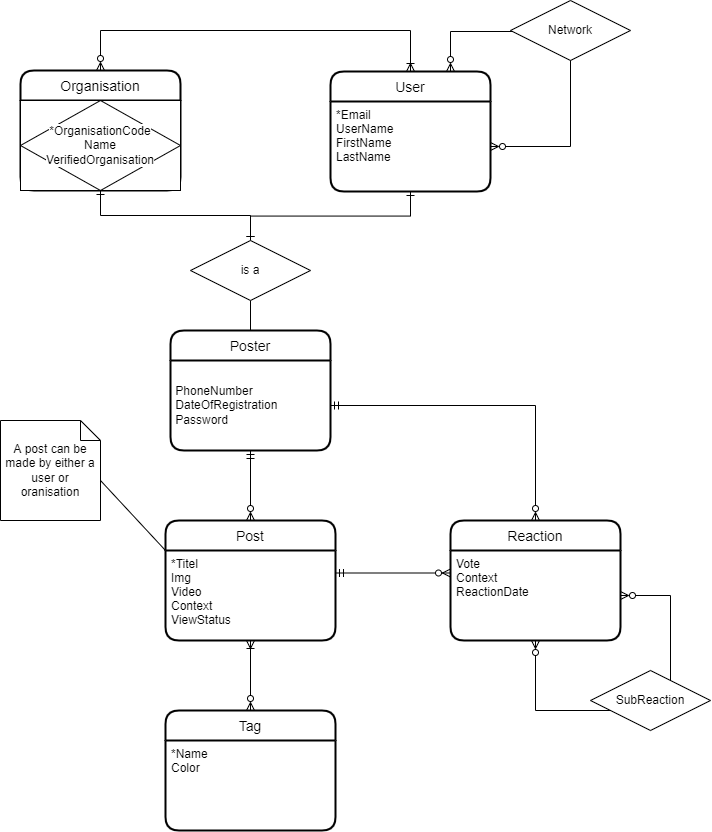

The diagram above was exported from draw.io. Its source (the exported page's mxGraphModel, read from the mxfile embedded in the PNG):
<mxGraphModel dx="1483" dy="2016" grid="1" gridSize="10" guides="1" tooltips="1" connect="1" arrows="1" fold="1" page="1" pageScale="1" pageWidth="850" pageHeight="1100" math="0" shadow="0" extFonts="Permanent Marker^https://fonts.googleapis.com/css?family=Permanent+Marker">
  <root>
    <mxCell id="0" />
    <mxCell id="1" parent="0" />
    <mxCell id="aWmSuwmLUElgmCiGcrFF-1" value="User" style="swimlane;childLayout=stackLayout;horizontal=1;startSize=30;horizontalStack=0;rounded=1;fontSize=14;fontStyle=0;strokeWidth=2;resizeParent=0;resizeLast=1;shadow=0;dashed=0;align=center;" vertex="1" parent="1">
      <mxGeometry x="360" y="-119" width="160" height="120" as="geometry" />
    </mxCell>
    <mxCell id="aWmSuwmLUElgmCiGcrFF-38" style="edgeStyle=orthogonalEdgeStyle;rounded=0;orthogonalLoop=1;jettySize=auto;html=1;exitX=1;exitY=0.5;exitDx=0;exitDy=0;entryX=0.75;entryY=0;entryDx=0;entryDy=0;startArrow=ERzeroToMany;startFill=0;endArrow=ERzeroToMany;endFill=0;" edge="1" parent="aWmSuwmLUElgmCiGcrFF-1" source="aWmSuwmLUElgmCiGcrFF-2" target="aWmSuwmLUElgmCiGcrFF-1">
      <mxGeometry relative="1" as="geometry">
        <Array as="points">
          <mxPoint x="240" y="75" />
          <mxPoint x="240" y="-40" />
          <mxPoint x="120" y="-40" />
        </Array>
      </mxGeometry>
    </mxCell>
    <mxCell id="aWmSuwmLUElgmCiGcrFF-2" value="*Email&#10;UserName&#10;FirstName&#10;LastName&#10;" style="align=left;strokeColor=none;fillColor=none;spacingLeft=4;fontSize=12;verticalAlign=top;resizable=0;rotatable=0;part=1;" vertex="1" parent="aWmSuwmLUElgmCiGcrFF-1">
      <mxGeometry y="30" width="160" height="90" as="geometry" />
    </mxCell>
    <mxCell id="aWmSuwmLUElgmCiGcrFF-3" value="Post" style="swimlane;childLayout=stackLayout;horizontal=1;startSize=30;horizontalStack=0;rounded=1;fontSize=14;fontStyle=0;strokeWidth=2;resizeParent=0;resizeLast=1;shadow=0;dashed=0;align=center;" vertex="1" parent="1">
      <mxGeometry x="195" y="330" width="170" height="120" as="geometry" />
    </mxCell>
    <mxCell id="aWmSuwmLUElgmCiGcrFF-4" value="*Titel&#10;Img&#10;Video&#10;Context&#10;ViewStatus" style="align=left;strokeColor=none;fillColor=none;spacingLeft=4;fontSize=12;verticalAlign=top;resizable=0;rotatable=0;part=1;" vertex="1" parent="aWmSuwmLUElgmCiGcrFF-3">
      <mxGeometry y="30" width="170" height="90" as="geometry" />
    </mxCell>
    <mxCell id="aWmSuwmLUElgmCiGcrFF-12" style="edgeStyle=orthogonalEdgeStyle;rounded=0;orthogonalLoop=1;jettySize=auto;html=1;entryX=1;entryY=0.25;entryDx=0;entryDy=0;startArrow=ERzeroToMany;startFill=0;endArrow=ERmandOne;endFill=0;exitX=0;exitY=0.25;exitDx=0;exitDy=0;" edge="1" parent="1" source="aWmSuwmLUElgmCiGcrFF-52" target="aWmSuwmLUElgmCiGcrFF-4">
      <mxGeometry relative="1" as="geometry">
        <mxPoint x="490" y="383" as="sourcePoint" />
      </mxGeometry>
    </mxCell>
    <mxCell id="aWmSuwmLUElgmCiGcrFF-33" style="edgeStyle=orthogonalEdgeStyle;rounded=0;orthogonalLoop=1;jettySize=auto;html=1;entryX=0.5;entryY=0;entryDx=0;entryDy=0;startArrow=ERzeroToMany;startFill=0;endArrow=ERoneToMany;endFill=0;exitX=0.5;exitY=0;exitDx=0;exitDy=0;" edge="1" parent="1" source="aWmSuwmLUElgmCiGcrFF-19" target="aWmSuwmLUElgmCiGcrFF-1">
      <mxGeometry relative="1" as="geometry">
        <Array as="points">
          <mxPoint x="130" y="-160" />
          <mxPoint x="440" y="-160" />
        </Array>
      </mxGeometry>
    </mxCell>
    <mxCell id="aWmSuwmLUElgmCiGcrFF-19" value="Organisation" style="swimlane;childLayout=stackLayout;horizontal=1;startSize=30;horizontalStack=0;rounded=1;fontSize=14;fontStyle=0;strokeWidth=2;resizeParent=0;resizeLast=1;shadow=0;dashed=0;align=center;" vertex="1" parent="1">
      <mxGeometry x="50" y="-120" width="160" height="120" as="geometry" />
    </mxCell>
    <mxCell id="aWmSuwmLUElgmCiGcrFF-53" value="&lt;span style=&quot;background-color: rgb(255, 255, 255);&quot;&gt;&lt;span style=&quot;text-align: left;&quot;&gt;*OrganisationCode&lt;/span&gt;&lt;br style=&quot;padding: 0px; margin: 0px; text-align: left;&quot;&gt;&lt;span style=&quot;text-align: left;&quot;&gt;Name&lt;/span&gt;&lt;br style=&quot;padding: 0px; margin: 0px; text-align: left;&quot;&gt;&lt;span style=&quot;text-align: left;&quot;&gt;VerifiedOrganisation&lt;/span&gt;&lt;/span&gt;" style="shape=associativeEntity;whiteSpace=wrap;html=1;align=center;" vertex="1" parent="aWmSuwmLUElgmCiGcrFF-19">
      <mxGeometry y="30" width="160" height="90" as="geometry" />
    </mxCell>
    <mxCell id="aWmSuwmLUElgmCiGcrFF-24" value="Poster" style="swimlane;childLayout=stackLayout;horizontal=1;startSize=30;horizontalStack=0;rounded=1;fontSize=14;fontStyle=0;strokeWidth=2;resizeParent=0;resizeLast=1;shadow=0;dashed=0;align=center;" vertex="1" parent="1">
      <mxGeometry x="200" y="140" width="160" height="120" as="geometry" />
    </mxCell>
    <mxCell id="aWmSuwmLUElgmCiGcrFF-49" value="&amp;nbsp;PhoneNumber&lt;br&gt;&amp;nbsp;DateOfRegistration&lt;br&gt;&amp;nbsp;Password" style="text;html=1;align=left;verticalAlign=middle;resizable=0;points=[];autosize=1;strokeColor=none;fillColor=none;" vertex="1" parent="aWmSuwmLUElgmCiGcrFF-24">
      <mxGeometry y="30" width="160" height="90" as="geometry" />
    </mxCell>
    <mxCell id="aWmSuwmLUElgmCiGcrFF-28" style="edgeStyle=orthogonalEdgeStyle;rounded=0;orthogonalLoop=1;jettySize=auto;html=1;startArrow=none;startFill=0;endArrow=none;endFill=0;" edge="1" parent="1" source="aWmSuwmLUElgmCiGcrFF-27" target="aWmSuwmLUElgmCiGcrFF-24">
      <mxGeometry relative="1" as="geometry" />
    </mxCell>
    <mxCell id="aWmSuwmLUElgmCiGcrFF-29" style="edgeStyle=orthogonalEdgeStyle;rounded=0;orthogonalLoop=1;jettySize=auto;html=1;entryX=0.5;entryY=1;entryDx=0;entryDy=0;startArrow=ERone;startFill=0;endArrow=ERone;endFill=0;exitX=0.5;exitY=0;exitDx=0;exitDy=0;" edge="1" parent="1" source="aWmSuwmLUElgmCiGcrFF-27" target="aWmSuwmLUElgmCiGcrFF-2">
      <mxGeometry relative="1" as="geometry" />
    </mxCell>
    <mxCell id="aWmSuwmLUElgmCiGcrFF-30" style="edgeStyle=orthogonalEdgeStyle;rounded=0;orthogonalLoop=1;jettySize=auto;html=1;startArrow=ERone;startFill=0;endArrow=ERone;endFill=0;exitX=0.5;exitY=0;exitDx=0;exitDy=0;" edge="1" parent="1" source="aWmSuwmLUElgmCiGcrFF-27">
      <mxGeometry relative="1" as="geometry">
        <mxPoint x="130" y="-2.2737367544323206e-13" as="targetPoint" />
      </mxGeometry>
    </mxCell>
    <mxCell id="aWmSuwmLUElgmCiGcrFF-27" value="is a" style="shape=rhombus;perimeter=rhombusPerimeter;whiteSpace=wrap;html=1;align=center;" vertex="1" parent="1">
      <mxGeometry x="220" y="50" width="120" height="60" as="geometry" />
    </mxCell>
    <mxCell id="aWmSuwmLUElgmCiGcrFF-32" style="edgeStyle=orthogonalEdgeStyle;rounded=0;orthogonalLoop=1;jettySize=auto;html=1;startArrow=ERmandOne;startFill=0;endArrow=ERzeroToMany;endFill=0;" edge="1" parent="1" target="aWmSuwmLUElgmCiGcrFF-3">
      <mxGeometry relative="1" as="geometry">
        <mxPoint x="280" y="260" as="sourcePoint" />
      </mxGeometry>
    </mxCell>
    <mxCell id="aWmSuwmLUElgmCiGcrFF-39" value="Network" style="shape=rhombus;perimeter=rhombusPerimeter;whiteSpace=wrap;html=1;align=center;" vertex="1" parent="1">
      <mxGeometry x="540" y="-190" width="120" height="60" as="geometry" />
    </mxCell>
    <mxCell id="aWmSuwmLUElgmCiGcrFF-44" style="rounded=0;orthogonalLoop=1;jettySize=auto;html=1;exitX=0;exitY=0;exitDx=100;exitDy=60;exitPerimeter=0;entryX=0;entryY=0;entryDx=0;entryDy=0;startArrow=none;startFill=0;endArrow=none;endFill=0;" edge="1" parent="1" source="aWmSuwmLUElgmCiGcrFF-43" target="aWmSuwmLUElgmCiGcrFF-4">
      <mxGeometry relative="1" as="geometry" />
    </mxCell>
    <mxCell id="aWmSuwmLUElgmCiGcrFF-43" value="A post can be made by either a user or oranisation" style="shape=note;size=20;whiteSpace=wrap;html=1;" vertex="1" parent="1">
      <mxGeometry x="30" y="230" width="100" height="100" as="geometry" />
    </mxCell>
    <mxCell id="aWmSuwmLUElgmCiGcrFF-46" style="edgeStyle=orthogonalEdgeStyle;rounded=0;orthogonalLoop=1;jettySize=auto;html=1;exitX=1;exitY=0.5;exitDx=0;exitDy=0;startArrow=ERmandOne;startFill=0;endArrow=ERzeroToMany;endFill=0;" edge="1" parent="1" target="aWmSuwmLUElgmCiGcrFF-51">
      <mxGeometry relative="1" as="geometry">
        <mxPoint x="360" y="215" as="sourcePoint" />
        <mxPoint x="560" y="320" as="targetPoint" />
      </mxGeometry>
    </mxCell>
    <mxCell id="aWmSuwmLUElgmCiGcrFF-51" value="Reaction" style="swimlane;childLayout=stackLayout;horizontal=1;startSize=30;horizontalStack=0;rounded=1;fontSize=14;fontStyle=0;strokeWidth=2;resizeParent=0;resizeLast=1;shadow=0;dashed=0;align=center;" vertex="1" parent="1">
      <mxGeometry x="480" y="330" width="170" height="120" as="geometry" />
    </mxCell>
    <mxCell id="aWmSuwmLUElgmCiGcrFF-52" value="Vote&#10;Context&#10;ReactionDate" style="align=left;strokeColor=none;fillColor=none;spacingLeft=4;fontSize=12;verticalAlign=top;resizable=0;rotatable=0;part=1;" vertex="1" parent="aWmSuwmLUElgmCiGcrFF-51">
      <mxGeometry y="30" width="170" height="90" as="geometry" />
    </mxCell>
    <mxCell id="aWmSuwmLUElgmCiGcrFF-58" style="edgeStyle=orthogonalEdgeStyle;rounded=0;orthogonalLoop=1;jettySize=auto;html=1;entryX=1;entryY=0.5;entryDx=0;entryDy=0;startArrow=ERzeroToMany;startFill=0;endArrow=ERzeroToMany;endFill=0;" edge="1" parent="aWmSuwmLUElgmCiGcrFF-51" source="aWmSuwmLUElgmCiGcrFF-52" target="aWmSuwmLUElgmCiGcrFF-52">
      <mxGeometry relative="1" as="geometry">
        <Array as="points">
          <mxPoint x="85" y="190" />
          <mxPoint x="220" y="190" />
          <mxPoint x="220" y="75" />
        </Array>
      </mxGeometry>
    </mxCell>
    <mxCell id="aWmSuwmLUElgmCiGcrFF-54" value="Tag" style="swimlane;childLayout=stackLayout;horizontal=1;startSize=30;horizontalStack=0;rounded=1;fontSize=14;fontStyle=0;strokeWidth=2;resizeParent=0;resizeLast=1;shadow=0;dashed=0;align=center;" vertex="1" parent="1">
      <mxGeometry x="195" y="520" width="170" height="120" as="geometry" />
    </mxCell>
    <mxCell id="aWmSuwmLUElgmCiGcrFF-55" value="*Name&#10;Color" style="align=left;strokeColor=none;fillColor=none;spacingLeft=4;fontSize=12;verticalAlign=top;resizable=0;rotatable=0;part=1;" vertex="1" parent="aWmSuwmLUElgmCiGcrFF-54">
      <mxGeometry y="30" width="170" height="90" as="geometry" />
    </mxCell>
    <mxCell id="aWmSuwmLUElgmCiGcrFF-57" style="edgeStyle=orthogonalEdgeStyle;rounded=0;orthogonalLoop=1;jettySize=auto;html=1;exitX=0.5;exitY=1;exitDx=0;exitDy=0;entryX=0.5;entryY=0;entryDx=0;entryDy=0;startArrow=ERoneToMany;startFill=0;endArrow=ERzeroToMany;endFill=0;" edge="1" parent="1" source="aWmSuwmLUElgmCiGcrFF-4" target="aWmSuwmLUElgmCiGcrFF-54">
      <mxGeometry relative="1" as="geometry" />
    </mxCell>
    <mxCell id="aWmSuwmLUElgmCiGcrFF-59" value="SubReaction" style="shape=rhombus;perimeter=rhombusPerimeter;whiteSpace=wrap;html=1;align=center;" vertex="1" parent="1">
      <mxGeometry x="620" y="480" width="120" height="60" as="geometry" />
    </mxCell>
  </root>
</mxGraphModel>